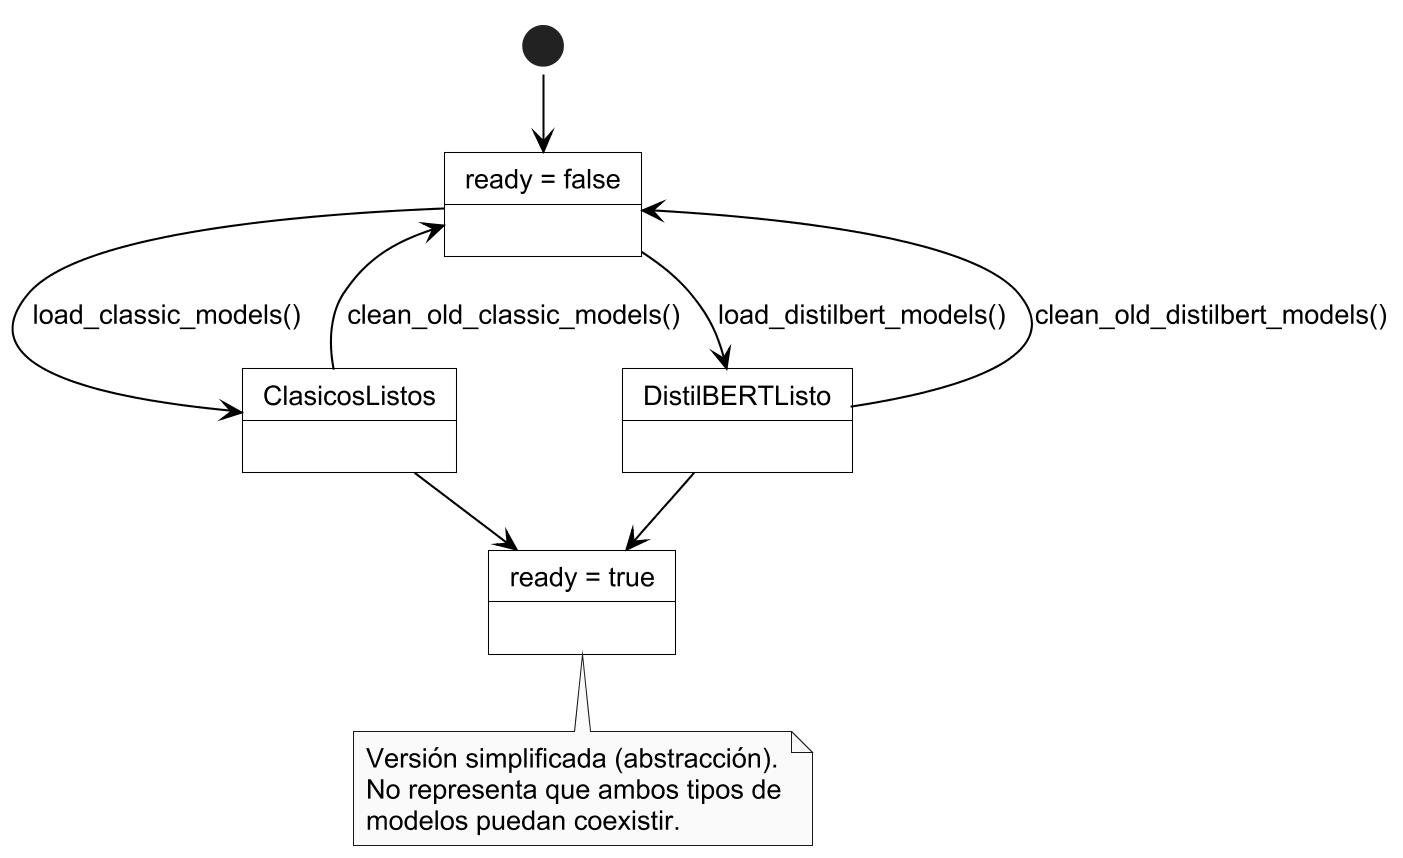

The diagram above was rendered by PlantUML. Its source (embedded in the PNG):
@startuml estados_opcionB
skinparam dpi 200
skinparam defaultFontName Arial
skinparam defaultFontSize 13
skinparam monochrome true
skinparam shadowing false
skinparam roundCorner 0
skinparam ArrowColor #000000
skinparam ArrowThickness 1

skinparam actor {
  BackgroundColor #FFFFFF
  BorderColor #000000
}
skinparam usecase {
  BackgroundColor #FFFFFF
  BorderColor #000000
}
skinparam rectangle {
  BackgroundColor #FFFFFF
  BorderColor #000000
}
skinparam package {
  BackgroundColor #FFFFFF
  BorderColor #000000
}
skinparam component {
  BackgroundColor #FFFFFF
  BorderColor #000000
}
skinparam node {
  BackgroundColor #FFFFFF
  BorderColor #000000
}
skinparam database {
  BackgroundColor #FFFFFF
  BorderColor #000000
}
skinparam cloud {
  BackgroundColor #FFFFFF
  BorderColor #000000
}
skinparam class {
  BackgroundColor #FFFFFF
  BorderColor #000000
}
skinparam state {
  BackgroundColor #FFFFFF
  BorderColor #000000
}
skinparam activity {
  BackgroundColor #FFFFFF
  BorderColor #000000
}
skinparam sequence {
  ArrowColor #000000
  LifeLineBorderColor #000000
  LifeLineBackgroundColor #FFFFFF
  ParticipantBackgroundColor #FFFFFF
  ParticipantBorderColor #000000
  ActorBackgroundColor #FFFFFF
  ActorBorderColor #000000
}
!pragma layout smetana

state "ready = false" as SinModelos
state "ready = true" as Listo

[*] --> SinModelos

SinModelos --> ClasicosListos : load_classic_models()
SinModelos --> DistilBERTListo : load_distilbert_models()
ClasicosListos --> Listo
DistilBERTListo --> Listo
ClasicosListos --> SinModelos : clean_old_classic_models()
DistilBERTListo --> SinModelos : clean_old_distilbert_models()

note bottom of Listo
  Versión simplificada (abstracción).
  No representa que ambos tipos de
  modelos puedan coexistir.
end note
@enduml